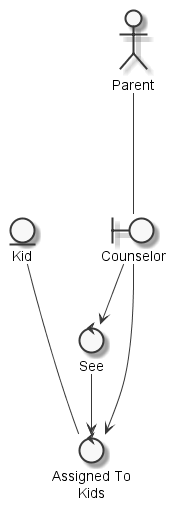

The diagram above was rendered by PlantUML. Its source (embedded in the PNG):
@startuml
	skinparam defaultTextAlignment center
	skinparam monochrome true

	entity "Kid" as thingkid
	actor "Parent" as actorparent
	boundary "Counselor" as thingcounselorparent
	control "See" as controlseeassigncounselorparentkid
	control "Assigned To\nKids" as controlassigncounselorparentkid

	actorparent --- thingcounselorparent
	thingcounselorparent --> controlseeassigncounselorparentkid
	controlseeassigncounselorparentkid --> controlassigncounselorparentkid
	thingcounselorparent --> controlassigncounselorparentkid
	thingkid --- controlassigncounselorparentkid

@enduml